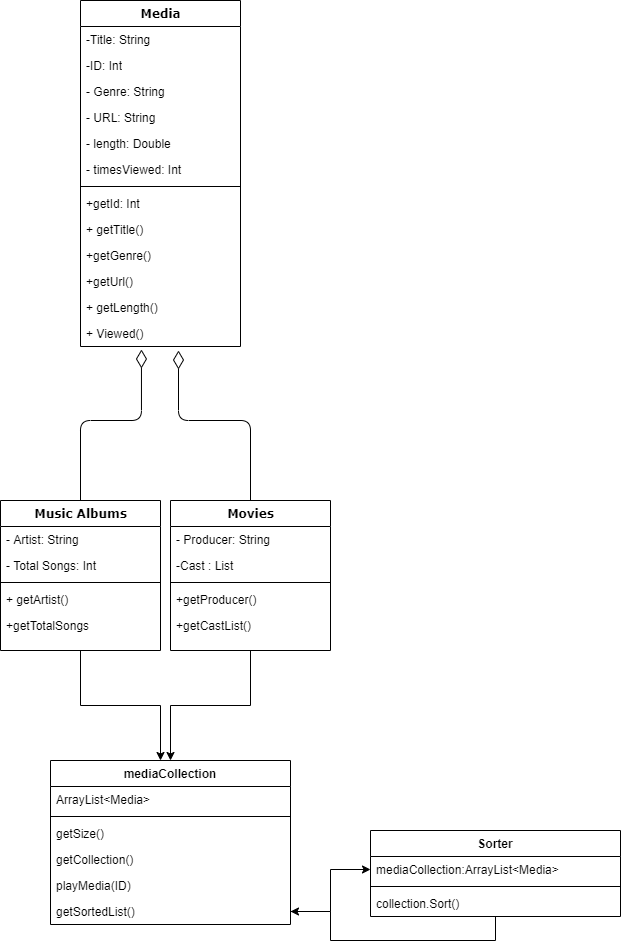

The diagram above was exported from draw.io. Its source (the exported page's mxGraphModel, read from the mxfile embedded in the PNG):
<mxGraphModel dx="2062" dy="1192" grid="1" gridSize="10" guides="1" tooltips="1" connect="1" arrows="1" fold="1" page="1" pageScale="1" pageWidth="1100" pageHeight="850" background="#ffffff" math="0" shadow="0">
  <root>
    <mxCell id="0" />
    <mxCell id="1" parent="0" />
    <mxCell id="FI7hSztatj0Y5dnChFQ4-45" style="edgeStyle=orthogonalEdgeStyle;rounded=0;orthogonalLoop=1;jettySize=auto;html=1;" edge="1" parent="1" source="78961159f06e98e8-17">
      <mxGeometry relative="1" as="geometry">
        <mxPoint x="320" y="1090" as="targetPoint" />
      </mxGeometry>
    </mxCell>
    <mxCell id="78961159f06e98e8-17" value="Music Albums" style="swimlane;html=1;fontStyle=1;align=center;verticalAlign=top;childLayout=stackLayout;horizontal=1;startSize=26;horizontalStack=0;resizeParent=1;resizeLast=0;collapsible=1;marginBottom=0;swimlaneFillColor=#ffffff;rounded=0;shadow=0;comic=0;labelBackgroundColor=none;strokeWidth=1;fillColor=none;fontFamily=Verdana;fontSize=12" parent="1" vertex="1">
      <mxGeometry x="160" y="830" width="160" height="150" as="geometry" />
    </mxCell>
    <mxCell id="FI7hSztatj0Y5dnChFQ4-2" value="- Artist: String" style="text;strokeColor=none;fillColor=none;align=left;verticalAlign=top;spacingLeft=4;spacingRight=4;overflow=hidden;rotatable=0;points=[[0,0.5],[1,0.5]];portConstraint=eastwest;" vertex="1" parent="78961159f06e98e8-17">
      <mxGeometry y="26" width="160" height="26" as="geometry" />
    </mxCell>
    <mxCell id="FI7hSztatj0Y5dnChFQ4-3" value="- Total Songs: Int" style="text;strokeColor=none;fillColor=none;align=left;verticalAlign=top;spacingLeft=4;spacingRight=4;overflow=hidden;rotatable=0;points=[[0,0.5],[1,0.5]];portConstraint=eastwest;" vertex="1" parent="78961159f06e98e8-17">
      <mxGeometry y="52" width="160" height="26" as="geometry" />
    </mxCell>
    <mxCell id="78961159f06e98e8-19" value="" style="line;html=1;strokeWidth=1;fillColor=none;align=left;verticalAlign=middle;spacingTop=-1;spacingLeft=3;spacingRight=3;rotatable=0;labelPosition=right;points=[];portConstraint=eastwest;" parent="78961159f06e98e8-17" vertex="1">
      <mxGeometry y="78" width="160" height="8" as="geometry" />
    </mxCell>
    <mxCell id="78961159f06e98e8-20" value="+ getArtist()" style="text;html=1;strokeColor=none;fillColor=none;align=left;verticalAlign=top;spacingLeft=4;spacingRight=4;whiteSpace=wrap;overflow=hidden;rotatable=0;points=[[0,0.5],[1,0.5]];portConstraint=eastwest;" parent="78961159f06e98e8-17" vertex="1">
      <mxGeometry y="86" width="160" height="26" as="geometry" />
    </mxCell>
    <mxCell id="78961159f06e98e8-27" value="+getTotalSongs" style="text;html=1;strokeColor=none;fillColor=none;align=left;verticalAlign=top;spacingLeft=4;spacingRight=4;whiteSpace=wrap;overflow=hidden;rotatable=0;points=[[0,0.5],[1,0.5]];portConstraint=eastwest;" parent="78961159f06e98e8-17" vertex="1">
      <mxGeometry y="112" width="160" height="26" as="geometry" />
    </mxCell>
    <mxCell id="FI7hSztatj0Y5dnChFQ4-46" style="edgeStyle=orthogonalEdgeStyle;rounded=0;orthogonalLoop=1;jettySize=auto;html=1;" edge="1" parent="1" source="78961159f06e98e8-30">
      <mxGeometry relative="1" as="geometry">
        <mxPoint x="330" y="1090" as="targetPoint" />
      </mxGeometry>
    </mxCell>
    <mxCell id="78961159f06e98e8-30" value="Movies" style="swimlane;html=1;fontStyle=1;align=center;verticalAlign=top;childLayout=stackLayout;horizontal=1;startSize=26;horizontalStack=0;resizeParent=1;resizeLast=0;collapsible=1;marginBottom=0;swimlaneFillColor=#ffffff;rounded=0;shadow=0;comic=0;labelBackgroundColor=none;strokeWidth=1;fillColor=none;fontFamily=Verdana;fontSize=12" parent="1" vertex="1">
      <mxGeometry x="330" y="830" width="160" height="150" as="geometry" />
    </mxCell>
    <mxCell id="78961159f06e98e8-37" value="&lt;span&gt;- Producer: String&lt;/span&gt;" style="text;html=1;strokeColor=none;fillColor=none;align=left;verticalAlign=top;spacingLeft=4;spacingRight=4;whiteSpace=wrap;overflow=hidden;rotatable=0;points=[[0,0.5],[1,0.5]];portConstraint=eastwest;" parent="78961159f06e98e8-30" vertex="1">
      <mxGeometry y="26" width="160" height="26" as="geometry" />
    </mxCell>
    <mxCell id="FI7hSztatj0Y5dnChFQ4-5" value="-Cast : List" style="text;strokeColor=none;fillColor=none;align=left;verticalAlign=top;spacingLeft=4;spacingRight=4;overflow=hidden;rotatable=0;points=[[0,0.5],[1,0.5]];portConstraint=eastwest;" vertex="1" parent="78961159f06e98e8-30">
      <mxGeometry y="52" width="160" height="26" as="geometry" />
    </mxCell>
    <mxCell id="78961159f06e98e8-38" value="" style="line;html=1;strokeWidth=1;fillColor=none;align=left;verticalAlign=middle;spacingTop=-1;spacingLeft=3;spacingRight=3;rotatable=0;labelPosition=right;points=[];portConstraint=eastwest;" parent="78961159f06e98e8-30" vertex="1">
      <mxGeometry y="78" width="160" height="8" as="geometry" />
    </mxCell>
    <mxCell id="78961159f06e98e8-39" value="+getProducer()" style="text;html=1;strokeColor=none;fillColor=none;align=left;verticalAlign=top;spacingLeft=4;spacingRight=4;whiteSpace=wrap;overflow=hidden;rotatable=0;points=[[0,0.5],[1,0.5]];portConstraint=eastwest;" parent="78961159f06e98e8-30" vertex="1">
      <mxGeometry y="86" width="160" height="26" as="geometry" />
    </mxCell>
    <mxCell id="78961159f06e98e8-40" value="+getCastList()" style="text;html=1;strokeColor=none;fillColor=none;align=left;verticalAlign=top;spacingLeft=4;spacingRight=4;whiteSpace=wrap;overflow=hidden;rotatable=0;points=[[0,0.5],[1,0.5]];portConstraint=eastwest;" parent="78961159f06e98e8-30" vertex="1">
      <mxGeometry y="112" width="160" height="26" as="geometry" />
    </mxCell>
    <mxCell id="78961159f06e98e8-121" style="edgeStyle=elbowEdgeStyle;html=1;labelBackgroundColor=none;startFill=0;startSize=8;endArrow=diamondThin;endFill=0;endSize=16;fontFamily=Verdana;fontSize=12;elbow=vertical;exitX=0.5;exitY=0;exitDx=0;exitDy=0;entryX=0.381;entryY=1.115;entryDx=0;entryDy=0;entryPerimeter=0;" parent="1" source="78961159f06e98e8-17" target="FI7hSztatj0Y5dnChFQ4-40" edge="1">
      <mxGeometry relative="1" as="geometry">
        <mxPoint x="170" y="690" as="sourcePoint" />
        <mxPoint x="299" y="590" as="targetPoint" />
        <Array as="points">
          <mxPoint x="270" y="750" />
          <mxPoint x="270" y="720" />
          <mxPoint x="270" y="650" />
        </Array>
      </mxGeometry>
    </mxCell>
    <mxCell id="FI7hSztatj0Y5dnChFQ4-7" value="Media" style="swimlane;html=1;fontStyle=1;align=center;verticalAlign=top;childLayout=stackLayout;horizontal=1;startSize=26;horizontalStack=0;resizeParent=1;resizeLast=0;collapsible=1;marginBottom=0;swimlaneFillColor=#ffffff;rounded=0;shadow=0;comic=0;labelBackgroundColor=none;strokeWidth=1;fillColor=none;fontFamily=Verdana;fontSize=12" vertex="1" parent="1">
      <mxGeometry x="240" y="330" width="160" height="346" as="geometry" />
    </mxCell>
    <mxCell id="FI7hSztatj0Y5dnChFQ4-8" value="-Title: String" style="text;html=1;strokeColor=none;fillColor=none;align=left;verticalAlign=top;spacingLeft=4;spacingRight=4;whiteSpace=wrap;overflow=hidden;rotatable=0;points=[[0,0.5],[1,0.5]];portConstraint=eastwest;" vertex="1" parent="FI7hSztatj0Y5dnChFQ4-7">
      <mxGeometry y="26" width="160" height="26" as="geometry" />
    </mxCell>
    <mxCell id="FI7hSztatj0Y5dnChFQ4-9" value="-ID: Int" style="text;html=1;strokeColor=none;fillColor=none;align=left;verticalAlign=top;spacingLeft=4;spacingRight=4;whiteSpace=wrap;overflow=hidden;rotatable=0;points=[[0,0.5],[1,0.5]];portConstraint=eastwest;" vertex="1" parent="FI7hSztatj0Y5dnChFQ4-7">
      <mxGeometry y="52" width="160" height="26" as="geometry" />
    </mxCell>
    <mxCell id="FI7hSztatj0Y5dnChFQ4-10" value="- Genre: String" style="text;html=1;strokeColor=none;fillColor=none;align=left;verticalAlign=top;spacingLeft=4;spacingRight=4;whiteSpace=wrap;overflow=hidden;rotatable=0;points=[[0,0.5],[1,0.5]];portConstraint=eastwest;" vertex="1" parent="FI7hSztatj0Y5dnChFQ4-7">
      <mxGeometry y="78" width="160" height="26" as="geometry" />
    </mxCell>
    <mxCell id="FI7hSztatj0Y5dnChFQ4-11" value="- URL: String" style="text;html=1;strokeColor=none;fillColor=none;align=left;verticalAlign=top;spacingLeft=4;spacingRight=4;whiteSpace=wrap;overflow=hidden;rotatable=0;points=[[0,0.5],[1,0.5]];portConstraint=eastwest;" vertex="1" parent="FI7hSztatj0Y5dnChFQ4-7">
      <mxGeometry y="104" width="160" height="26" as="geometry" />
    </mxCell>
    <mxCell id="FI7hSztatj0Y5dnChFQ4-12" value="- length: Double" style="text;html=1;strokeColor=none;fillColor=none;align=left;verticalAlign=top;spacingLeft=4;spacingRight=4;whiteSpace=wrap;overflow=hidden;rotatable=0;points=[[0,0.5],[1,0.5]];portConstraint=eastwest;" vertex="1" parent="FI7hSztatj0Y5dnChFQ4-7">
      <mxGeometry y="130" width="160" height="26" as="geometry" />
    </mxCell>
    <mxCell id="FI7hSztatj0Y5dnChFQ4-15" value="- timesViewed: Int" style="text;strokeColor=none;fillColor=none;align=left;verticalAlign=top;spacingLeft=4;spacingRight=4;overflow=hidden;rotatable=0;points=[[0,0.5],[1,0.5]];portConstraint=eastwest;" vertex="1" parent="FI7hSztatj0Y5dnChFQ4-7">
      <mxGeometry y="156" width="160" height="26" as="geometry" />
    </mxCell>
    <mxCell id="FI7hSztatj0Y5dnChFQ4-16" value="" style="line;html=1;strokeWidth=1;fillColor=none;align=left;verticalAlign=middle;spacingTop=-1;spacingLeft=3;spacingRight=3;rotatable=0;labelPosition=right;points=[];portConstraint=eastwest;" vertex="1" parent="FI7hSztatj0Y5dnChFQ4-7">
      <mxGeometry y="182" width="160" height="8" as="geometry" />
    </mxCell>
    <mxCell id="FI7hSztatj0Y5dnChFQ4-18" value="+getId: Int" style="text;html=1;strokeColor=none;fillColor=none;align=left;verticalAlign=top;spacingLeft=4;spacingRight=4;whiteSpace=wrap;overflow=hidden;rotatable=0;points=[[0,0.5],[1,0.5]];portConstraint=eastwest;" vertex="1" parent="FI7hSztatj0Y5dnChFQ4-7">
      <mxGeometry y="190" width="160" height="26" as="geometry" />
    </mxCell>
    <mxCell id="FI7hSztatj0Y5dnChFQ4-17" value="+ getTitle()" style="text;html=1;strokeColor=none;fillColor=none;align=left;verticalAlign=top;spacingLeft=4;spacingRight=4;whiteSpace=wrap;overflow=hidden;rotatable=0;points=[[0,0.5],[1,0.5]];portConstraint=eastwest;" vertex="1" parent="FI7hSztatj0Y5dnChFQ4-7">
      <mxGeometry y="216" width="160" height="26" as="geometry" />
    </mxCell>
    <mxCell id="FI7hSztatj0Y5dnChFQ4-36" value="+getGenre()" style="text;strokeColor=none;fillColor=none;align=left;verticalAlign=top;spacingLeft=4;spacingRight=4;overflow=hidden;rotatable=0;points=[[0,0.5],[1,0.5]];portConstraint=eastwest;" vertex="1" parent="FI7hSztatj0Y5dnChFQ4-7">
      <mxGeometry y="242" width="160" height="26" as="geometry" />
    </mxCell>
    <mxCell id="FI7hSztatj0Y5dnChFQ4-34" value="+getUrl()" style="text;strokeColor=none;fillColor=none;align=left;verticalAlign=top;spacingLeft=4;spacingRight=4;overflow=hidden;rotatable=0;points=[[0,0.5],[1,0.5]];portConstraint=eastwest;" vertex="1" parent="FI7hSztatj0Y5dnChFQ4-7">
      <mxGeometry y="268" width="160" height="26" as="geometry" />
    </mxCell>
    <mxCell id="FI7hSztatj0Y5dnChFQ4-35" value="+ getLength()" style="text;strokeColor=none;fillColor=none;align=left;verticalAlign=top;spacingLeft=4;spacingRight=4;overflow=hidden;rotatable=0;points=[[0,0.5],[1,0.5]];portConstraint=eastwest;" vertex="1" parent="FI7hSztatj0Y5dnChFQ4-7">
      <mxGeometry y="294" width="160" height="26" as="geometry" />
    </mxCell>
    <mxCell id="FI7hSztatj0Y5dnChFQ4-40" value="+ Viewed()" style="text;strokeColor=none;fillColor=none;align=left;verticalAlign=top;spacingLeft=4;spacingRight=4;overflow=hidden;rotatable=0;points=[[0,0.5],[1,0.5]];portConstraint=eastwest;" vertex="1" parent="FI7hSztatj0Y5dnChFQ4-7">
      <mxGeometry y="320" width="160" height="26" as="geometry" />
    </mxCell>
    <mxCell id="FI7hSztatj0Y5dnChFQ4-31" style="edgeStyle=elbowEdgeStyle;html=1;labelBackgroundColor=none;startFill=0;startSize=8;endArrow=diamondThin;endFill=0;endSize=16;fontFamily=Verdana;fontSize=12;elbow=vertical;exitX=0.5;exitY=0;exitDx=0;exitDy=0;" edge="1" parent="1" source="78961159f06e98e8-30">
      <mxGeometry relative="1" as="geometry">
        <mxPoint x="420" y="730" as="sourcePoint" />
        <mxPoint x="338" y="680" as="targetPoint" />
        <Array as="points">
          <mxPoint x="370" y="750" />
          <mxPoint x="370" y="720" />
          <mxPoint x="460" y="690" />
          <mxPoint x="560" y="650" />
        </Array>
      </mxGeometry>
    </mxCell>
    <mxCell id="FI7hSztatj0Y5dnChFQ4-41" value="mediaCollection" style="swimlane;fontStyle=1;align=center;verticalAlign=top;childLayout=stackLayout;horizontal=1;startSize=26;horizontalStack=0;resizeParent=1;resizeParentMax=0;resizeLast=0;collapsible=1;marginBottom=0;" vertex="1" parent="1">
      <mxGeometry x="210" y="1090" width="240" height="164" as="geometry" />
    </mxCell>
    <mxCell id="FI7hSztatj0Y5dnChFQ4-42" value="ArrayList&lt;Media&gt;" style="text;strokeColor=none;fillColor=none;align=left;verticalAlign=top;spacingLeft=4;spacingRight=4;overflow=hidden;rotatable=0;points=[[0,0.5],[1,0.5]];portConstraint=eastwest;" vertex="1" parent="FI7hSztatj0Y5dnChFQ4-41">
      <mxGeometry y="26" width="240" height="26" as="geometry" />
    </mxCell>
    <mxCell id="FI7hSztatj0Y5dnChFQ4-43" value="" style="line;strokeWidth=1;fillColor=none;align=left;verticalAlign=middle;spacingTop=-1;spacingLeft=3;spacingRight=3;rotatable=0;labelPosition=right;points=[];portConstraint=eastwest;" vertex="1" parent="FI7hSztatj0Y5dnChFQ4-41">
      <mxGeometry y="52" width="240" height="8" as="geometry" />
    </mxCell>
    <mxCell id="FI7hSztatj0Y5dnChFQ4-44" value="getSize()" style="text;strokeColor=none;fillColor=none;align=left;verticalAlign=top;spacingLeft=4;spacingRight=4;overflow=hidden;rotatable=0;points=[[0,0.5],[1,0.5]];portConstraint=eastwest;" vertex="1" parent="FI7hSztatj0Y5dnChFQ4-41">
      <mxGeometry y="60" width="240" height="26" as="geometry" />
    </mxCell>
    <mxCell id="FI7hSztatj0Y5dnChFQ4-47" value="getCollection()" style="text;strokeColor=none;fillColor=none;align=left;verticalAlign=top;spacingLeft=4;spacingRight=4;overflow=hidden;rotatable=0;points=[[0,0.5],[1,0.5]];portConstraint=eastwest;" vertex="1" parent="FI7hSztatj0Y5dnChFQ4-41">
      <mxGeometry y="86" width="240" height="26" as="geometry" />
    </mxCell>
    <mxCell id="FI7hSztatj0Y5dnChFQ4-48" value="playMedia(ID)" style="text;strokeColor=none;fillColor=none;align=left;verticalAlign=top;spacingLeft=4;spacingRight=4;overflow=hidden;rotatable=0;points=[[0,0.5],[1,0.5]];portConstraint=eastwest;" vertex="1" parent="FI7hSztatj0Y5dnChFQ4-41">
      <mxGeometry y="112" width="240" height="26" as="geometry" />
    </mxCell>
    <mxCell id="FI7hSztatj0Y5dnChFQ4-53" value="getSortedList()" style="text;strokeColor=none;fillColor=none;align=left;verticalAlign=top;spacingLeft=4;spacingRight=4;overflow=hidden;rotatable=0;points=[[0,0.5],[1,0.5]];portConstraint=eastwest;" vertex="1" parent="FI7hSztatj0Y5dnChFQ4-41">
      <mxGeometry y="138" width="240" height="26" as="geometry" />
    </mxCell>
    <mxCell id="FI7hSztatj0Y5dnChFQ4-49" value="Sorter" style="swimlane;fontStyle=1;align=center;verticalAlign=top;childLayout=stackLayout;horizontal=1;startSize=26;horizontalStack=0;resizeParent=1;resizeParentMax=0;resizeLast=0;collapsible=1;marginBottom=0;" vertex="1" parent="1">
      <mxGeometry x="530" y="1160" width="250" height="86" as="geometry" />
    </mxCell>
    <mxCell id="FI7hSztatj0Y5dnChFQ4-50" value="mediaCollection:ArrayList&lt;Media&gt;" style="text;strokeColor=none;fillColor=none;align=left;verticalAlign=top;spacingLeft=4;spacingRight=4;overflow=hidden;rotatable=0;points=[[0,0.5],[1,0.5]];portConstraint=eastwest;" vertex="1" parent="FI7hSztatj0Y5dnChFQ4-49">
      <mxGeometry y="26" width="250" height="26" as="geometry" />
    </mxCell>
    <mxCell id="FI7hSztatj0Y5dnChFQ4-51" value="" style="line;strokeWidth=1;fillColor=none;align=left;verticalAlign=middle;spacingTop=-1;spacingLeft=3;spacingRight=3;rotatable=0;labelPosition=right;points=[];portConstraint=eastwest;" vertex="1" parent="FI7hSztatj0Y5dnChFQ4-49">
      <mxGeometry y="52" width="250" height="8" as="geometry" />
    </mxCell>
    <mxCell id="FI7hSztatj0Y5dnChFQ4-52" value="collection.Sort()" style="text;strokeColor=none;fillColor=none;align=left;verticalAlign=top;spacingLeft=4;spacingRight=4;overflow=hidden;rotatable=0;points=[[0,0.5],[1,0.5]];portConstraint=eastwest;" vertex="1" parent="FI7hSztatj0Y5dnChFQ4-49">
      <mxGeometry y="60" width="250" height="26" as="geometry" />
    </mxCell>
    <mxCell id="FI7hSztatj0Y5dnChFQ4-54" style="edgeStyle=orthogonalEdgeStyle;rounded=0;orthogonalLoop=1;jettySize=auto;html=1;entryX=0;entryY=0.5;entryDx=0;entryDy=0;" edge="1" parent="1" source="FI7hSztatj0Y5dnChFQ4-53" target="FI7hSztatj0Y5dnChFQ4-50">
      <mxGeometry relative="1" as="geometry" />
    </mxCell>
    <mxCell id="FI7hSztatj0Y5dnChFQ4-55" style="edgeStyle=orthogonalEdgeStyle;rounded=0;orthogonalLoop=1;jettySize=auto;html=1;entryX=1;entryY=0.5;entryDx=0;entryDy=0;" edge="1" parent="1" source="FI7hSztatj0Y5dnChFQ4-52" target="FI7hSztatj0Y5dnChFQ4-53">
      <mxGeometry relative="1" as="geometry">
        <Array as="points">
          <mxPoint x="655" y="1270" />
          <mxPoint x="490" y="1270" />
          <mxPoint x="490" y="1241" />
        </Array>
      </mxGeometry>
    </mxCell>
  </root>
</mxGraphModel>